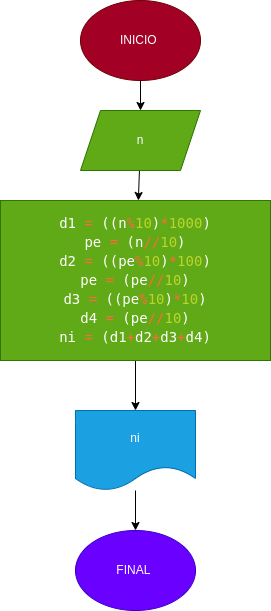

The diagram above was exported from draw.io. Its source (the exported page's mxGraphModel, read from the mxfile embedded in the PNG):
<mxGraphModel dx="434" dy="306" grid="1" gridSize="10" guides="1" tooltips="1" connect="1" arrows="1" fold="1" page="1" pageScale="1" pageWidth="827" pageHeight="1169" math="0" shadow="0">
  <root>
    <mxCell id="0" />
    <mxCell id="1" parent="0" />
    <mxCell id="13" value="" style="edgeStyle=none;html=1;" edge="1" parent="1" source="2" target="3">
      <mxGeometry relative="1" as="geometry" />
    </mxCell>
    <mxCell id="2" value="INICIO&amp;nbsp;" style="ellipse;whiteSpace=wrap;html=1;fillColor=#a20025;fontColor=#ffffff;strokeColor=#6F0000;" vertex="1" parent="1">
      <mxGeometry x="160" y="120" width="120" height="80" as="geometry" />
    </mxCell>
    <mxCell id="12" value="" style="edgeStyle=none;html=1;" edge="1" parent="1" source="3" target="4">
      <mxGeometry relative="1" as="geometry" />
    </mxCell>
    <mxCell id="3" value="n" style="shape=parallelogram;perimeter=parallelogramPerimeter;whiteSpace=wrap;html=1;fixedSize=1;fillColor=#60a917;fontColor=#ffffff;strokeColor=#2D7600;" vertex="1" parent="1">
      <mxGeometry x="160" y="230" width="120" height="60" as="geometry" />
    </mxCell>
    <mxCell id="8" value="" style="edgeStyle=none;html=1;" edge="1" parent="1" source="4" target="5">
      <mxGeometry relative="1" as="geometry" />
    </mxCell>
    <mxCell id="4" value="&lt;div style=&quot;font-family: &amp;quot;Droid Sans Mono&amp;quot;, &amp;quot;monospace&amp;quot;, monospace; font-size: 14px; line-height: 19px;&quot;&gt;&lt;div style=&quot;&quot;&gt;d1 &lt;span style=&quot;color: rgb(255, 106, 56);&quot;&gt;=&lt;/span&gt; ((n&lt;span style=&quot;color: rgb(255, 106, 56);&quot;&gt;%&lt;/span&gt;&lt;span style=&quot;color: rgb(188, 212, 42);&quot;&gt;10&lt;/span&gt;)&lt;span style=&quot;color: rgb(255, 106, 56);&quot;&gt;*&lt;/span&gt;&lt;span style=&quot;color: rgb(188, 212, 42);&quot;&gt;1000&lt;/span&gt;)&lt;/div&gt;&lt;div style=&quot;&quot;&gt;pe &lt;span style=&quot;color: #ff6a38;&quot;&gt;=&lt;/span&gt; (n&lt;span style=&quot;color: #ff6a38;&quot;&gt;//&lt;/span&gt;&lt;span style=&quot;color: #bcd42a;&quot;&gt;10&lt;/span&gt;)&lt;/div&gt;&lt;div style=&quot;&quot;&gt;d2 &lt;span style=&quot;color: #ff6a38;&quot;&gt;=&lt;/span&gt; ((pe&lt;span style=&quot;color: #ff6a38;&quot;&gt;%&lt;/span&gt;&lt;span style=&quot;color: #bcd42a;&quot;&gt;10&lt;/span&gt;)&lt;span style=&quot;color: #ff6a38;&quot;&gt;*&lt;/span&gt;&lt;span style=&quot;color: #bcd42a;&quot;&gt;100&lt;/span&gt;)&lt;/div&gt;&lt;div style=&quot;&quot;&gt;pe &lt;span style=&quot;color: #ff6a38;&quot;&gt;=&lt;/span&gt; (pe&lt;span style=&quot;color: #ff6a38;&quot;&gt;//&lt;/span&gt;&lt;span style=&quot;color: #bcd42a;&quot;&gt;10&lt;/span&gt;)&lt;/div&gt;&lt;div style=&quot;&quot;&gt;d3 &lt;span style=&quot;color: #ff6a38;&quot;&gt;=&lt;/span&gt; ((pe&lt;span style=&quot;color: #ff6a38;&quot;&gt;%&lt;/span&gt;&lt;span style=&quot;color: #bcd42a;&quot;&gt;10&lt;/span&gt;)&lt;span style=&quot;color: #ff6a38;&quot;&gt;*&lt;/span&gt;&lt;span style=&quot;color: #bcd42a;&quot;&gt;10&lt;/span&gt;)&lt;/div&gt;&lt;div style=&quot;&quot;&gt;d4 &lt;span style=&quot;color: #ff6a38;&quot;&gt;=&lt;/span&gt; (pe&lt;span style=&quot;color: #ff6a38;&quot;&gt;//&lt;/span&gt;&lt;span style=&quot;color: #bcd42a;&quot;&gt;10&lt;/span&gt;)&lt;/div&gt;&lt;div style=&quot;&quot;&gt;ni &lt;span style=&quot;color: rgb(255, 106, 56);&quot;&gt;=&lt;/span&gt; (d1&lt;span style=&quot;color: rgb(255, 106, 56);&quot;&gt;+&lt;/span&gt;d2&lt;span style=&quot;color: rgb(255, 106, 56);&quot;&gt;+&lt;/span&gt;d3&lt;span style=&quot;color: rgb(255, 106, 56);&quot;&gt;+&lt;/span&gt;d4)&lt;/div&gt;&lt;/div&gt;" style="rounded=0;whiteSpace=wrap;html=1;fillColor=#60a917;fontColor=#ffffff;strokeColor=#2D7600;" vertex="1" parent="1">
      <mxGeometry x="80" y="320" width="270" height="160" as="geometry" />
    </mxCell>
    <mxCell id="7" value="" style="edgeStyle=none;html=1;" edge="1" parent="1" source="5" target="6">
      <mxGeometry relative="1" as="geometry" />
    </mxCell>
    <mxCell id="5" value="ni" style="shape=document;whiteSpace=wrap;html=1;boundedLbl=1;labelBackgroundColor=none;fillColor=#1ba1e2;fontColor=#ffffff;strokeColor=#006EAF;" vertex="1" parent="1">
      <mxGeometry x="155" y="530" width="120" height="80" as="geometry" />
    </mxCell>
    <mxCell id="6" value="FINAL&amp;nbsp;" style="ellipse;whiteSpace=wrap;html=1;labelBackgroundColor=none;fillColor=#6a00ff;fontColor=#ffffff;strokeColor=#3700CC;" vertex="1" parent="1">
      <mxGeometry x="155" y="650" width="120" height="80" as="geometry" />
    </mxCell>
  </root>
</mxGraphModel>